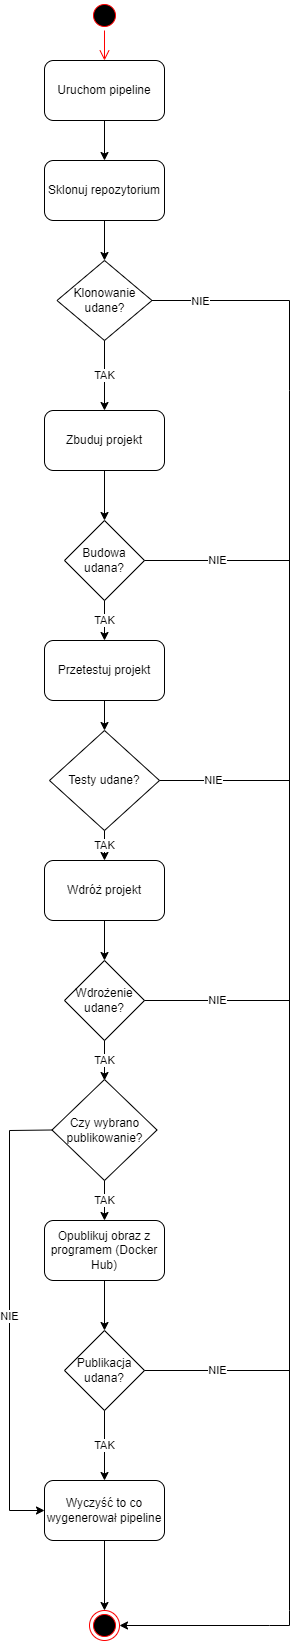

The diagram above was exported from draw.io. Its source (the exported page's mxGraphModel, read from the mxfile embedded in the PNG):
<mxGraphModel dx="1384" dy="762" grid="1" gridSize="10" guides="1" tooltips="1" connect="1" arrows="1" fold="1" page="1" pageScale="1" pageWidth="827" pageHeight="1169" math="0" shadow="0">
  <root>
    <mxCell id="0" />
    <mxCell id="1" parent="0" />
    <mxCell id="E9b0eiGEvQP-IDL9bc8r-14" value="" style="endArrow=classic;html=1;rounded=0;exitX=0.5;exitY=1;exitDx=0;exitDy=0;" edge="1" parent="1" source="E9b0eiGEvQP-IDL9bc8r-12">
      <mxGeometry width="50" height="50" relative="1" as="geometry">
        <mxPoint x="370" y="320" as="sourcePoint" />
        <mxPoint x="395" y="170" as="targetPoint" />
      </mxGeometry>
    </mxCell>
    <mxCell id="E9b0eiGEvQP-IDL9bc8r-15" value="Sklonuj repozytorium" style="rounded=1;whiteSpace=wrap;html=1;" vertex="1" parent="1">
      <mxGeometry x="335" y="170" width="120" height="60" as="geometry" />
    </mxCell>
    <mxCell id="E9b0eiGEvQP-IDL9bc8r-16" value="" style="endArrow=classic;html=1;rounded=0;exitX=0.5;exitY=1;exitDx=0;exitDy=0;" edge="1" parent="1" source="E9b0eiGEvQP-IDL9bc8r-15">
      <mxGeometry width="50" height="50" relative="1" as="geometry">
        <mxPoint x="370" y="520" as="sourcePoint" />
        <mxPoint x="395" y="270" as="targetPoint" />
      </mxGeometry>
    </mxCell>
    <mxCell id="E9b0eiGEvQP-IDL9bc8r-17" value="Klonowanie udane?" style="rhombus;whiteSpace=wrap;html=1;" vertex="1" parent="1">
      <mxGeometry x="347.5" y="270" width="95" height="80" as="geometry" />
    </mxCell>
    <mxCell id="E9b0eiGEvQP-IDL9bc8r-18" value="TAK" style="endArrow=classic;html=1;rounded=0;exitX=0.5;exitY=1;exitDx=0;exitDy=0;" edge="1" parent="1" source="E9b0eiGEvQP-IDL9bc8r-17">
      <mxGeometry width="50" height="50" relative="1" as="geometry">
        <mxPoint x="370" y="510" as="sourcePoint" />
        <mxPoint x="395" y="420" as="targetPoint" />
        <Array as="points" />
      </mxGeometry>
    </mxCell>
    <mxCell id="E9b0eiGEvQP-IDL9bc8r-19" value="Zbuduj projekt" style="rounded=1;whiteSpace=wrap;html=1;" vertex="1" parent="1">
      <mxGeometry x="335" y="420" width="120" height="60" as="geometry" />
    </mxCell>
    <mxCell id="E9b0eiGEvQP-IDL9bc8r-20" value="" style="endArrow=classic;html=1;rounded=0;exitX=0.5;exitY=1;exitDx=0;exitDy=0;" edge="1" parent="1" source="E9b0eiGEvQP-IDL9bc8r-19">
      <mxGeometry width="50" height="50" relative="1" as="geometry">
        <mxPoint x="370" y="710" as="sourcePoint" />
        <mxPoint x="395" y="530" as="targetPoint" />
      </mxGeometry>
    </mxCell>
    <mxCell id="E9b0eiGEvQP-IDL9bc8r-21" value="Budowa udana?" style="rhombus;whiteSpace=wrap;html=1;" vertex="1" parent="1">
      <mxGeometry x="355" y="530" width="80" height="80" as="geometry" />
    </mxCell>
    <mxCell id="E9b0eiGEvQP-IDL9bc8r-22" value="TAK" style="endArrow=classic;html=1;rounded=0;exitX=0.5;exitY=1;exitDx=0;exitDy=0;" edge="1" parent="1" source="E9b0eiGEvQP-IDL9bc8r-21">
      <mxGeometry width="50" height="50" relative="1" as="geometry">
        <mxPoint x="370" y="800" as="sourcePoint" />
        <mxPoint x="395" y="650" as="targetPoint" />
      </mxGeometry>
    </mxCell>
    <mxCell id="E9b0eiGEvQP-IDL9bc8r-23" value="Przetestuj projekt" style="rounded=1;whiteSpace=wrap;html=1;" vertex="1" parent="1">
      <mxGeometry x="335" y="650" width="120" height="60" as="geometry" />
    </mxCell>
    <mxCell id="E9b0eiGEvQP-IDL9bc8r-24" value="" style="endArrow=classic;html=1;rounded=0;exitX=0.5;exitY=1;exitDx=0;exitDy=0;" edge="1" parent="1" source="E9b0eiGEvQP-IDL9bc8r-23">
      <mxGeometry width="50" height="50" relative="1" as="geometry">
        <mxPoint x="370" y="1000" as="sourcePoint" />
        <mxPoint x="395" y="740" as="targetPoint" />
      </mxGeometry>
    </mxCell>
    <mxCell id="E9b0eiGEvQP-IDL9bc8r-25" value="Testy udane?" style="rhombus;whiteSpace=wrap;html=1;" vertex="1" parent="1">
      <mxGeometry x="340" y="740" width="110" height="100" as="geometry" />
    </mxCell>
    <mxCell id="E9b0eiGEvQP-IDL9bc8r-12" value="Uruchom pipeline" style="rounded=1;whiteSpace=wrap;html=1;" vertex="1" parent="1">
      <mxGeometry x="335" y="70" width="120" height="60" as="geometry" />
    </mxCell>
    <mxCell id="E9b0eiGEvQP-IDL9bc8r-29" value="" style="ellipse;html=1;shape=startState;fillColor=#000000;strokeColor=#ff0000;" vertex="1" parent="1">
      <mxGeometry x="380" y="10" width="30" height="30" as="geometry" />
    </mxCell>
    <mxCell id="E9b0eiGEvQP-IDL9bc8r-30" value="" style="edgeStyle=orthogonalEdgeStyle;html=1;verticalAlign=bottom;endArrow=open;endSize=8;strokeColor=#ff0000;rounded=0;" edge="1" source="E9b0eiGEvQP-IDL9bc8r-29" parent="1">
      <mxGeometry relative="1" as="geometry">
        <mxPoint x="395" y="70" as="targetPoint" />
      </mxGeometry>
    </mxCell>
    <mxCell id="E9b0eiGEvQP-IDL9bc8r-31" value="TAK" style="endArrow=classic;html=1;rounded=0;exitX=0.5;exitY=1;exitDx=0;exitDy=0;" edge="1" parent="1" source="E9b0eiGEvQP-IDL9bc8r-25">
      <mxGeometry width="50" height="50" relative="1" as="geometry">
        <mxPoint x="370" y="890" as="sourcePoint" />
        <mxPoint x="395" y="870" as="targetPoint" />
      </mxGeometry>
    </mxCell>
    <mxCell id="E9b0eiGEvQP-IDL9bc8r-32" value="Wdróż projekt" style="rounded=1;whiteSpace=wrap;html=1;" vertex="1" parent="1">
      <mxGeometry x="335" y="870" width="120" height="60" as="geometry" />
    </mxCell>
    <mxCell id="E9b0eiGEvQP-IDL9bc8r-33" value="" style="endArrow=classic;html=1;rounded=0;exitX=0.5;exitY=1;exitDx=0;exitDy=0;" edge="1" parent="1" source="E9b0eiGEvQP-IDL9bc8r-32">
      <mxGeometry width="50" height="50" relative="1" as="geometry">
        <mxPoint x="370" y="890" as="sourcePoint" />
        <mxPoint x="395" y="970" as="targetPoint" />
      </mxGeometry>
    </mxCell>
    <mxCell id="E9b0eiGEvQP-IDL9bc8r-34" value="Wdrożenie udane?" style="rhombus;whiteSpace=wrap;html=1;" vertex="1" parent="1">
      <mxGeometry x="355" y="970" width="80" height="80" as="geometry" />
    </mxCell>
    <mxCell id="E9b0eiGEvQP-IDL9bc8r-35" value="TAK" style="endArrow=classic;html=1;rounded=0;exitX=0.5;exitY=1;exitDx=0;exitDy=0;" edge="1" parent="1" source="E9b0eiGEvQP-IDL9bc8r-34">
      <mxGeometry width="50" height="50" relative="1" as="geometry">
        <mxPoint x="370" y="1020" as="sourcePoint" />
        <mxPoint x="395" y="1090" as="targetPoint" />
      </mxGeometry>
    </mxCell>
    <mxCell id="E9b0eiGEvQP-IDL9bc8r-37" value="Czy wybrano publikowanie?" style="rhombus;whiteSpace=wrap;html=1;" vertex="1" parent="1">
      <mxGeometry x="342.5" y="1089" width="105" height="101" as="geometry" />
    </mxCell>
    <mxCell id="E9b0eiGEvQP-IDL9bc8r-38" value="TAK" style="endArrow=classic;html=1;rounded=0;exitX=0.5;exitY=1;exitDx=0;exitDy=0;" edge="1" parent="1" source="E9b0eiGEvQP-IDL9bc8r-37">
      <mxGeometry width="50" height="50" relative="1" as="geometry">
        <mxPoint x="370" y="1150" as="sourcePoint" />
        <mxPoint x="395" y="1230" as="targetPoint" />
      </mxGeometry>
    </mxCell>
    <mxCell id="E9b0eiGEvQP-IDL9bc8r-39" value="Opublikuj obraz z programem (Docker Hub)" style="rounded=1;whiteSpace=wrap;html=1;" vertex="1" parent="1">
      <mxGeometry x="335" y="1230" width="120" height="60" as="geometry" />
    </mxCell>
    <mxCell id="E9b0eiGEvQP-IDL9bc8r-40" value="" style="endArrow=classic;html=1;rounded=0;exitX=0.5;exitY=1;exitDx=0;exitDy=0;" edge="1" parent="1" source="E9b0eiGEvQP-IDL9bc8r-39">
      <mxGeometry width="50" height="50" relative="1" as="geometry">
        <mxPoint x="370" y="1340" as="sourcePoint" />
        <mxPoint x="395" y="1340" as="targetPoint" />
      </mxGeometry>
    </mxCell>
    <mxCell id="E9b0eiGEvQP-IDL9bc8r-41" value="Publikacja udana?" style="rhombus;whiteSpace=wrap;html=1;" vertex="1" parent="1">
      <mxGeometry x="355" y="1340" width="80" height="80" as="geometry" />
    </mxCell>
    <mxCell id="E9b0eiGEvQP-IDL9bc8r-42" value="TAK" style="endArrow=classic;html=1;rounded=0;exitX=0.5;exitY=1;exitDx=0;exitDy=0;" edge="1" parent="1" source="E9b0eiGEvQP-IDL9bc8r-41">
      <mxGeometry width="50" height="50" relative="1" as="geometry">
        <mxPoint x="370" y="1340" as="sourcePoint" />
        <mxPoint x="395" y="1490" as="targetPoint" />
      </mxGeometry>
    </mxCell>
    <mxCell id="E9b0eiGEvQP-IDL9bc8r-43" value="Wyczyść to co wygenerował pipeline" style="rounded=1;whiteSpace=wrap;html=1;" vertex="1" parent="1">
      <mxGeometry x="335" y="1490" width="120" height="60" as="geometry" />
    </mxCell>
    <mxCell id="E9b0eiGEvQP-IDL9bc8r-45" value="" style="endArrow=classic;html=1;rounded=0;exitX=0.5;exitY=1;exitDx=0;exitDy=0;entryX=0.5;entryY=0;entryDx=0;entryDy=0;" edge="1" parent="1" source="E9b0eiGEvQP-IDL9bc8r-43" target="E9b0eiGEvQP-IDL9bc8r-46">
      <mxGeometry width="50" height="50" relative="1" as="geometry">
        <mxPoint x="370" y="1530" as="sourcePoint" />
        <mxPoint x="395" y="1600" as="targetPoint" />
      </mxGeometry>
    </mxCell>
    <mxCell id="E9b0eiGEvQP-IDL9bc8r-46" value="" style="ellipse;html=1;shape=endState;fillColor=#000000;strokeColor=#ff0000;" vertex="1" parent="1">
      <mxGeometry x="380" y="1620" width="30" height="30" as="geometry" />
    </mxCell>
    <mxCell id="E9b0eiGEvQP-IDL9bc8r-47" value="" style="endArrow=classic;html=1;rounded=0;exitX=1;exitY=0.5;exitDx=0;exitDy=0;entryX=1;entryY=0.5;entryDx=0;entryDy=0;" edge="1" parent="1" source="E9b0eiGEvQP-IDL9bc8r-17" target="E9b0eiGEvQP-IDL9bc8r-46">
      <mxGeometry width="50" height="50" relative="1" as="geometry">
        <mxPoint x="370" y="520" as="sourcePoint" />
        <mxPoint x="580" y="1620" as="targetPoint" />
        <Array as="points">
          <mxPoint x="580" y="310" />
          <mxPoint x="580" y="400" />
          <mxPoint x="580" y="1620" />
          <mxPoint x="580" y="1635" />
          <mxPoint x="560" y="1635" />
        </Array>
      </mxGeometry>
    </mxCell>
    <mxCell id="E9b0eiGEvQP-IDL9bc8r-48" value="NIE" style="edgeLabel;html=1;align=center;verticalAlign=middle;resizable=0;points=[];" vertex="1" connectable="0" parent="E9b0eiGEvQP-IDL9bc8r-47">
      <mxGeometry x="-0.9479" y="-4" relative="1" as="geometry">
        <mxPoint x="5" y="-4" as="offset" />
      </mxGeometry>
    </mxCell>
    <mxCell id="E9b0eiGEvQP-IDL9bc8r-51" value="NIE" style="endArrow=none;html=1;rounded=0;exitX=1;exitY=0.5;exitDx=0;exitDy=0;" edge="1" parent="1" source="E9b0eiGEvQP-IDL9bc8r-21">
      <mxGeometry width="50" height="50" relative="1" as="geometry">
        <mxPoint x="370" y="670" as="sourcePoint" />
        <mxPoint x="580" y="570" as="targetPoint" />
      </mxGeometry>
    </mxCell>
    <mxCell id="E9b0eiGEvQP-IDL9bc8r-52" value="" style="endArrow=none;html=1;rounded=0;exitX=1;exitY=0.5;exitDx=0;exitDy=0;" edge="1" parent="1" source="E9b0eiGEvQP-IDL9bc8r-25">
      <mxGeometry width="50" height="50" relative="1" as="geometry">
        <mxPoint x="370" y="870" as="sourcePoint" />
        <mxPoint x="580" y="790" as="targetPoint" />
      </mxGeometry>
    </mxCell>
    <mxCell id="E9b0eiGEvQP-IDL9bc8r-53" value="NIE" style="edgeLabel;html=1;align=center;verticalAlign=middle;resizable=0;points=[];" vertex="1" connectable="0" parent="E9b0eiGEvQP-IDL9bc8r-52">
      <mxGeometry x="-0.1862" y="1" relative="1" as="geometry">
        <mxPoint as="offset" />
      </mxGeometry>
    </mxCell>
    <mxCell id="E9b0eiGEvQP-IDL9bc8r-56" value="NIE" style="endArrow=none;html=1;rounded=0;exitX=1;exitY=0.5;exitDx=0;exitDy=0;" edge="1" parent="1" source="E9b0eiGEvQP-IDL9bc8r-34">
      <mxGeometry width="50" height="50" relative="1" as="geometry">
        <mxPoint x="370" y="1060" as="sourcePoint" />
        <mxPoint x="580" y="1010" as="targetPoint" />
      </mxGeometry>
    </mxCell>
    <mxCell id="E9b0eiGEvQP-IDL9bc8r-61" value="NIE" style="endArrow=classic;html=1;rounded=0;exitX=0;exitY=0.5;exitDx=0;exitDy=0;entryX=0;entryY=0.5;entryDx=0;entryDy=0;" edge="1" parent="1" source="E9b0eiGEvQP-IDL9bc8r-37" target="E9b0eiGEvQP-IDL9bc8r-43">
      <mxGeometry width="50" height="50" relative="1" as="geometry">
        <mxPoint x="370" y="1340" as="sourcePoint" />
        <mxPoint x="300" y="1540" as="targetPoint" />
        <Array as="points">
          <mxPoint x="300" y="1140" />
          <mxPoint x="300" y="1520" />
        </Array>
      </mxGeometry>
    </mxCell>
    <mxCell id="E9b0eiGEvQP-IDL9bc8r-62" value="NIE" style="endArrow=none;html=1;rounded=0;exitX=1;exitY=0.5;exitDx=0;exitDy=0;" edge="1" parent="1" source="E9b0eiGEvQP-IDL9bc8r-41">
      <mxGeometry width="50" height="50" relative="1" as="geometry">
        <mxPoint x="370" y="1340" as="sourcePoint" />
        <mxPoint x="580" y="1380" as="targetPoint" />
      </mxGeometry>
    </mxCell>
  </root>
</mxGraphModel>